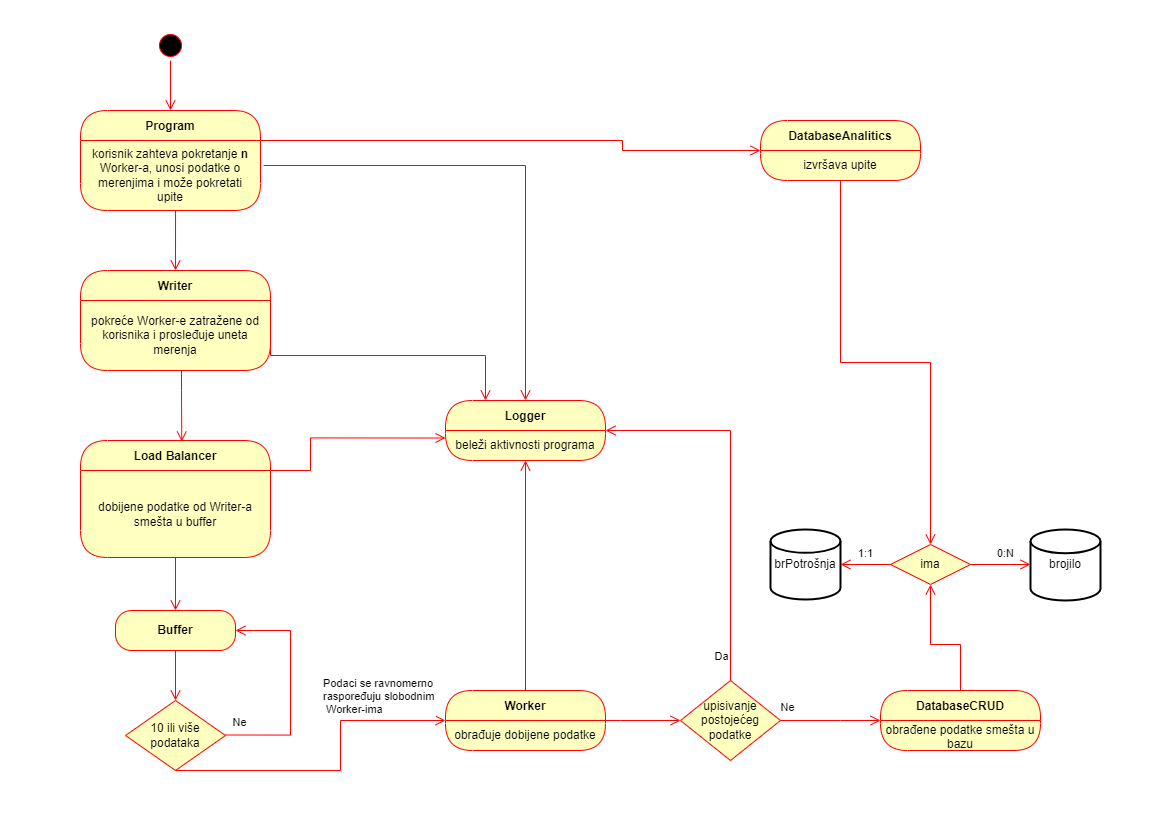

The diagram above was exported from draw.io. Its source (the exported page's mxGraphModel, read from the mxfile embedded in the PNG):
<mxGraphModel dx="2049" dy="1097" grid="1" gridSize="10" guides="1" tooltips="1" connect="1" arrows="1" fold="1" page="1" pageScale="1" pageWidth="1169" pageHeight="827" math="0" shadow="0">
  <root>
    <mxCell id="WIyWlLk6GJQsqaUBKTNV-0" />
    <mxCell id="WIyWlLk6GJQsqaUBKTNV-1" parent="WIyWlLk6GJQsqaUBKTNV-0" />
    <mxCell id="emthv8BetUnNapzcDT3c-7" value="" style="ellipse;html=1;shape=startState;fillColor=#000000;strokeColor=#ff0000;" vertex="1" parent="WIyWlLk6GJQsqaUBKTNV-1">
      <mxGeometry x="155" y="30" width="30" height="30" as="geometry" />
    </mxCell>
    <mxCell id="emthv8BetUnNapzcDT3c-8" value="" style="edgeStyle=orthogonalEdgeStyle;html=1;verticalAlign=bottom;endArrow=open;endSize=8;strokeColor=#ff0000;rounded=0;entryX=0.5;entryY=0;entryDx=0;entryDy=0;" edge="1" source="emthv8BetUnNapzcDT3c-7" parent="WIyWlLk6GJQsqaUBKTNV-1" target="emthv8BetUnNapzcDT3c-11">
      <mxGeometry relative="1" as="geometry">
        <mxPoint x="160" y="110" as="targetPoint" />
      </mxGeometry>
    </mxCell>
    <mxCell id="emthv8BetUnNapzcDT3c-11" value="Program" style="swimlane;fontStyle=1;align=center;verticalAlign=middle;childLayout=stackLayout;horizontal=1;startSize=30;horizontalStack=0;resizeParent=0;resizeLast=1;container=0;fontColor=#000000;collapsible=0;rounded=1;arcSize=30;strokeColor=#ff0000;fillColor=#ffffc0;swimlaneFillColor=#ffffc0;dropTarget=0;" vertex="1" parent="WIyWlLk6GJQsqaUBKTNV-1">
      <mxGeometry x="80" y="110" width="180" height="100" as="geometry" />
    </mxCell>
    <mxCell id="emthv8BetUnNapzcDT3c-12" value="korisnik zahteva pokretanje &lt;b&gt;n &lt;/b&gt;Worker-a, unosi podatke o merenjima i može pokretati upite" style="text;html=1;strokeColor=none;fillColor=none;align=center;verticalAlign=middle;spacingLeft=4;spacingRight=4;whiteSpace=wrap;overflow=hidden;rotatable=0;fontColor=#000000;" vertex="1" parent="emthv8BetUnNapzcDT3c-11">
      <mxGeometry y="30" width="180" height="70" as="geometry" />
    </mxCell>
    <mxCell id="emthv8BetUnNapzcDT3c-13" value="" style="edgeStyle=orthogonalEdgeStyle;html=1;verticalAlign=bottom;endArrow=open;endSize=8;strokeColor=#ff0000;rounded=0;entryX=0.5;entryY=0;entryDx=0;entryDy=0;exitX=0.528;exitY=1;exitDx=0;exitDy=0;exitPerimeter=0;" edge="1" source="emthv8BetUnNapzcDT3c-12" parent="WIyWlLk6GJQsqaUBKTNV-1" target="emthv8BetUnNapzcDT3c-14">
      <mxGeometry relative="1" as="geometry">
        <mxPoint x="180" y="250" as="targetPoint" />
      </mxGeometry>
    </mxCell>
    <mxCell id="emthv8BetUnNapzcDT3c-14" value="Writer" style="swimlane;fontStyle=1;align=center;verticalAlign=middle;childLayout=stackLayout;horizontal=1;startSize=30;horizontalStack=0;resizeParent=0;resizeLast=1;container=0;fontColor=#000000;collapsible=0;rounded=1;arcSize=30;strokeColor=#ff0000;fillColor=#ffffc0;swimlaneFillColor=#ffffc0;dropTarget=0;" vertex="1" parent="WIyWlLk6GJQsqaUBKTNV-1">
      <mxGeometry x="80" y="270" width="190" height="100" as="geometry" />
    </mxCell>
    <mxCell id="emthv8BetUnNapzcDT3c-15" value="pokreće Worker-e zatražene od korisnika i prosleđuje uneta merenja" style="text;html=1;strokeColor=none;fillColor=none;align=center;verticalAlign=middle;spacingLeft=4;spacingRight=4;whiteSpace=wrap;overflow=hidden;rotatable=0;fontColor=#000000;" vertex="1" parent="emthv8BetUnNapzcDT3c-14">
      <mxGeometry y="30" width="190" height="70" as="geometry" />
    </mxCell>
    <mxCell id="emthv8BetUnNapzcDT3c-16" value="" style="edgeStyle=orthogonalEdgeStyle;html=1;verticalAlign=bottom;endArrow=open;endSize=8;strokeColor=#ff0000;rounded=0;entryX=0.533;entryY=0.009;entryDx=0;entryDy=0;entryPerimeter=0;" edge="1" source="emthv8BetUnNapzcDT3c-14" parent="WIyWlLk6GJQsqaUBKTNV-1" target="emthv8BetUnNapzcDT3c-17">
      <mxGeometry relative="1" as="geometry">
        <mxPoint x="180" y="390" as="targetPoint" />
        <Array as="points">
          <mxPoint x="181" y="390" />
          <mxPoint x="181" y="390" />
        </Array>
      </mxGeometry>
    </mxCell>
    <mxCell id="emthv8BetUnNapzcDT3c-17" value="Load Balancer" style="swimlane;fontStyle=1;align=center;verticalAlign=middle;childLayout=stackLayout;horizontal=1;startSize=30;horizontalStack=0;resizeParent=0;resizeLast=1;container=0;fontColor=#000000;collapsible=0;rounded=1;arcSize=30;strokeColor=#ff0000;fillColor=#ffffc0;swimlaneFillColor=#ffffc0;dropTarget=0;" vertex="1" parent="WIyWlLk6GJQsqaUBKTNV-1">
      <mxGeometry x="80" y="440" width="190" height="117" as="geometry" />
    </mxCell>
    <mxCell id="emthv8BetUnNapzcDT3c-18" value="dobijene podatke od Writer-a smešta u buffer" style="text;html=1;strokeColor=none;fillColor=none;align=center;verticalAlign=middle;spacingLeft=4;spacingRight=4;whiteSpace=wrap;overflow=hidden;rotatable=0;fontColor=#000000;" vertex="1" parent="emthv8BetUnNapzcDT3c-17">
      <mxGeometry y="30" width="190" height="87" as="geometry" />
    </mxCell>
    <mxCell id="emthv8BetUnNapzcDT3c-19" value="" style="edgeStyle=orthogonalEdgeStyle;html=1;verticalAlign=bottom;endArrow=open;endSize=8;strokeColor=#ff0000;rounded=0;exitX=0.5;exitY=1;exitDx=0;exitDy=0;entryX=0.5;entryY=0;entryDx=0;entryDy=0;" edge="1" source="emthv8BetUnNapzcDT3c-18" parent="WIyWlLk6GJQsqaUBKTNV-1" target="emthv8BetUnNapzcDT3c-71">
      <mxGeometry relative="1" as="geometry">
        <mxPoint x="175" y="610" as="targetPoint" />
      </mxGeometry>
    </mxCell>
    <mxCell id="emthv8BetUnNapzcDT3c-21" value="10 ili više podataka" style="rhombus;whiteSpace=wrap;html=1;fillColor=#ffffc0;strokeColor=#ff0000;" vertex="1" parent="WIyWlLk6GJQsqaUBKTNV-1">
      <mxGeometry x="125" y="700" width="100" height="70" as="geometry" />
    </mxCell>
    <mxCell id="emthv8BetUnNapzcDT3c-23" value="Podaci se ravnomerno&amp;nbsp;&lt;br&gt;raspoređuju slobodnim&lt;br&gt;&amp;nbsp;Worker-ima" style="edgeStyle=orthogonalEdgeStyle;html=1;align=left;verticalAlign=top;endArrow=open;endSize=8;strokeColor=#ff0000;rounded=0;entryX=0;entryY=0;entryDx=0;entryDy=0;exitX=0.5;exitY=1;exitDx=0;exitDy=0;" edge="1" source="emthv8BetUnNapzcDT3c-21" parent="WIyWlLk6GJQsqaUBKTNV-1" target="emthv8BetUnNapzcDT3c-26">
      <mxGeometry x="0.344" y="54" relative="1" as="geometry">
        <mxPoint x="340" y="720" as="targetPoint" />
        <mxPoint x="230" y="790" as="sourcePoint" />
        <Array as="points">
          <mxPoint x="340" y="770" />
          <mxPoint x="340" y="720" />
        </Array>
        <mxPoint x="-20" y="4" as="offset" />
      </mxGeometry>
    </mxCell>
    <mxCell id="emthv8BetUnNapzcDT3c-25" value="Worker" style="swimlane;fontStyle=1;align=center;verticalAlign=middle;childLayout=stackLayout;horizontal=1;startSize=30;horizontalStack=0;resizeParent=0;resizeLast=1;container=0;fontColor=#000000;collapsible=0;rounded=1;arcSize=30;strokeColor=#ff0000;fillColor=#ffffc0;swimlaneFillColor=#ffffc0;dropTarget=0;" vertex="1" parent="WIyWlLk6GJQsqaUBKTNV-1">
      <mxGeometry x="445" y="690" width="160" height="60" as="geometry" />
    </mxCell>
    <mxCell id="emthv8BetUnNapzcDT3c-26" value="obrađuje dobijene podatke" style="text;html=1;strokeColor=none;fillColor=none;align=center;verticalAlign=middle;spacingLeft=4;spacingRight=4;whiteSpace=wrap;overflow=hidden;rotatable=0;fontColor=#000000;" vertex="1" parent="emthv8BetUnNapzcDT3c-25">
      <mxGeometry y="30" width="160" height="30" as="geometry" />
    </mxCell>
    <mxCell id="emthv8BetUnNapzcDT3c-29" value="upisivanje postojećeg podatke" style="rhombus;whiteSpace=wrap;html=1;fillColor=#ffffc0;strokeColor=#ff0000;" vertex="1" parent="WIyWlLk6GJQsqaUBKTNV-1">
      <mxGeometry x="680" y="680" width="100" height="80" as="geometry" />
    </mxCell>
    <mxCell id="emthv8BetUnNapzcDT3c-36" value="" style="edgeStyle=orthogonalEdgeStyle;html=1;align=left;verticalAlign=bottom;endArrow=open;endSize=8;strokeColor=#ff0000;rounded=0;exitX=1;exitY=0.5;exitDx=0;exitDy=0;entryX=0;entryY=0.5;entryDx=0;entryDy=0;" edge="1" parent="WIyWlLk6GJQsqaUBKTNV-1" source="emthv8BetUnNapzcDT3c-25" target="emthv8BetUnNapzcDT3c-29">
      <mxGeometry x="-1" relative="1" as="geometry">
        <mxPoint x="700" y="700" as="targetPoint" />
        <mxPoint x="610" y="715" as="sourcePoint" />
        <Array as="points">
          <mxPoint x="620" y="720" />
          <mxPoint x="620" y="720" />
        </Array>
      </mxGeometry>
    </mxCell>
    <mxCell id="emthv8BetUnNapzcDT3c-39" value="" style="edgeStyle=orthogonalEdgeStyle;html=1;align=left;verticalAlign=bottom;endArrow=open;endSize=8;strokeColor=#ff0000;rounded=0;exitX=0.5;exitY=0;exitDx=0;exitDy=0;entryX=1;entryY=0;entryDx=0;entryDy=0;" edge="1" parent="WIyWlLk6GJQsqaUBKTNV-1" source="emthv8BetUnNapzcDT3c-29" target="emthv8BetUnNapzcDT3c-41">
      <mxGeometry x="-1" relative="1" as="geometry">
        <mxPoint x="730" y="440" as="targetPoint" />
        <mxPoint x="705" y="590" as="sourcePoint" />
        <Array as="points">
          <mxPoint x="730" y="430" />
        </Array>
      </mxGeometry>
    </mxCell>
    <mxCell id="emthv8BetUnNapzcDT3c-43" value="Da" style="edgeLabel;html=1;align=center;verticalAlign=middle;resizable=0;points=[];" vertex="1" connectable="0" parent="emthv8BetUnNapzcDT3c-39">
      <mxGeometry x="-0.7733" relative="1" as="geometry">
        <mxPoint x="-10" y="18" as="offset" />
      </mxGeometry>
    </mxCell>
    <mxCell id="emthv8BetUnNapzcDT3c-40" value="Logger" style="swimlane;fontStyle=1;align=center;verticalAlign=middle;childLayout=stackLayout;horizontal=1;startSize=30;horizontalStack=0;resizeParent=0;resizeLast=1;container=0;fontColor=#000000;collapsible=0;rounded=1;arcSize=30;strokeColor=#ff0000;fillColor=#ffffc0;swimlaneFillColor=#ffffc0;dropTarget=0;" vertex="1" parent="WIyWlLk6GJQsqaUBKTNV-1">
      <mxGeometry x="445" y="400" width="160" height="60" as="geometry" />
    </mxCell>
    <mxCell id="emthv8BetUnNapzcDT3c-41" value="beleži aktivnosti programa" style="text;html=1;strokeColor=none;fillColor=none;align=center;verticalAlign=middle;spacingLeft=4;spacingRight=4;whiteSpace=wrap;overflow=hidden;rotatable=0;fontColor=#000000;" vertex="1" parent="emthv8BetUnNapzcDT3c-40">
      <mxGeometry y="30" width="160" height="30" as="geometry" />
    </mxCell>
    <mxCell id="emthv8BetUnNapzcDT3c-44" value="DatabaseCRUD" style="swimlane;fontStyle=1;align=center;verticalAlign=middle;childLayout=stackLayout;horizontal=1;startSize=30;horizontalStack=0;resizeParent=0;resizeLast=1;container=0;fontColor=#000000;collapsible=0;rounded=1;arcSize=30;strokeColor=#ff0000;fillColor=#ffffc0;swimlaneFillColor=#ffffc0;dropTarget=0;" vertex="1" parent="WIyWlLk6GJQsqaUBKTNV-1">
      <mxGeometry x="880" y="690" width="160" height="60" as="geometry" />
    </mxCell>
    <mxCell id="emthv8BetUnNapzcDT3c-45" value="obrađene podatke smešta u bazu" style="text;html=1;strokeColor=none;fillColor=none;align=center;verticalAlign=middle;spacingLeft=4;spacingRight=4;whiteSpace=wrap;overflow=hidden;rotatable=0;fontColor=#000000;" vertex="1" parent="emthv8BetUnNapzcDT3c-44">
      <mxGeometry y="30" width="160" height="30" as="geometry" />
    </mxCell>
    <mxCell id="emthv8BetUnNapzcDT3c-46" value="" style="edgeStyle=orthogonalEdgeStyle;html=1;verticalAlign=bottom;endArrow=open;endSize=8;strokeColor=#ff0000;rounded=0;exitX=1;exitY=0.5;exitDx=0;exitDy=0;entryX=0;entryY=0;entryDx=0;entryDy=0;" edge="1" source="emthv8BetUnNapzcDT3c-29" parent="WIyWlLk6GJQsqaUBKTNV-1" target="emthv8BetUnNapzcDT3c-45">
      <mxGeometry relative="1" as="geometry">
        <mxPoint x="850" y="750" as="targetPoint" />
        <Array as="points">
          <mxPoint x="840" y="720" />
          <mxPoint x="840" y="720" />
        </Array>
      </mxGeometry>
    </mxCell>
    <mxCell id="emthv8BetUnNapzcDT3c-47" value="Ne" style="edgeLabel;html=1;align=center;verticalAlign=middle;resizable=0;points=[];" vertex="1" connectable="0" parent="WIyWlLk6GJQsqaUBKTNV-1">
      <mxGeometry x="790" y="710" as="geometry">
        <mxPoint x="-4" y="-4" as="offset" />
      </mxGeometry>
    </mxCell>
    <mxCell id="emthv8BetUnNapzcDT3c-48" value="brPotrošnja" style="strokeWidth=2;html=1;shape=mxgraph.flowchart.database;whiteSpace=wrap;" vertex="1" parent="WIyWlLk6GJQsqaUBKTNV-1">
      <mxGeometry x="770" y="529" width="70" height="70" as="geometry" />
    </mxCell>
    <mxCell id="emthv8BetUnNapzcDT3c-50" value="" style="edgeStyle=orthogonalEdgeStyle;html=1;align=left;verticalAlign=bottom;endArrow=open;endSize=8;strokeColor=#ff0000;rounded=0;exitX=1.017;exitY=0.357;exitDx=0;exitDy=0;exitPerimeter=0;" edge="1" parent="WIyWlLk6GJQsqaUBKTNV-1" source="emthv8BetUnNapzcDT3c-12" target="emthv8BetUnNapzcDT3c-40">
      <mxGeometry x="-1" relative="1" as="geometry">
        <mxPoint x="430" y="70" as="targetPoint" />
        <mxPoint x="555" y="320" as="sourcePoint" />
        <Array as="points">
          <mxPoint x="525" y="165" />
        </Array>
      </mxGeometry>
    </mxCell>
    <mxCell id="emthv8BetUnNapzcDT3c-52" value="" style="edgeStyle=orthogonalEdgeStyle;html=1;align=left;verticalAlign=bottom;endArrow=open;endSize=8;strokeColor=#ff0000;rounded=0;exitX=1;exitY=0.25;exitDx=0;exitDy=0;entryX=0.25;entryY=0;entryDx=0;entryDy=0;" edge="1" parent="WIyWlLk6GJQsqaUBKTNV-1" source="emthv8BetUnNapzcDT3c-15" target="emthv8BetUnNapzcDT3c-40">
      <mxGeometry x="-1" relative="1" as="geometry">
        <mxPoint x="345" y="200" as="targetPoint" />
        <mxPoint x="300" y="355" as="sourcePoint" />
        <Array as="points">
          <mxPoint x="270" y="355" />
          <mxPoint x="485" y="355" />
        </Array>
      </mxGeometry>
    </mxCell>
    <mxCell id="emthv8BetUnNapzcDT3c-55" value="" style="edgeStyle=orthogonalEdgeStyle;html=1;align=left;verticalAlign=bottom;endArrow=open;endSize=8;strokeColor=#ff0000;rounded=0;exitX=0.5;exitY=0;exitDx=0;exitDy=0;entryX=0.5;entryY=1;entryDx=0;entryDy=0;" edge="1" parent="WIyWlLk6GJQsqaUBKTNV-1" source="emthv8BetUnNapzcDT3c-25" target="emthv8BetUnNapzcDT3c-41">
      <mxGeometry x="-1" relative="1" as="geometry">
        <mxPoint x="595" y="630" as="targetPoint" />
        <mxPoint x="520" y="630" as="sourcePoint" />
        <Array as="points" />
      </mxGeometry>
    </mxCell>
    <mxCell id="emthv8BetUnNapzcDT3c-56" value="" style="edgeStyle=orthogonalEdgeStyle;html=1;align=left;verticalAlign=bottom;endArrow=open;endSize=8;strokeColor=#ff0000;rounded=0;entryX=0;entryY=0.25;entryDx=0;entryDy=0;exitX=1;exitY=0;exitDx=0;exitDy=0;" edge="1" parent="WIyWlLk6GJQsqaUBKTNV-1" source="emthv8BetUnNapzcDT3c-18" target="emthv8BetUnNapzcDT3c-41">
      <mxGeometry x="-1" relative="1" as="geometry">
        <mxPoint x="390" y="414" as="targetPoint" />
        <mxPoint x="390" y="500" as="sourcePoint" />
        <Array as="points">
          <mxPoint x="310" y="470" />
          <mxPoint x="310" y="438" />
        </Array>
      </mxGeometry>
    </mxCell>
    <mxCell id="emthv8BetUnNapzcDT3c-57" value="" style="edgeStyle=orthogonalEdgeStyle;html=1;verticalAlign=bottom;endArrow=open;endSize=8;strokeColor=#ff0000;rounded=0;exitX=0.5;exitY=0;exitDx=0;exitDy=0;entryX=0.5;entryY=1;entryDx=0;entryDy=0;" edge="1" parent="WIyWlLk6GJQsqaUBKTNV-1" source="emthv8BetUnNapzcDT3c-44" target="emthv8BetUnNapzcDT3c-61">
      <mxGeometry relative="1" as="geometry">
        <mxPoint x="1060" y="630" as="targetPoint" />
        <mxPoint x="960" y="630" as="sourcePoint" />
        <Array as="points">
          <mxPoint x="960" y="644" />
          <mxPoint x="930" y="644" />
        </Array>
      </mxGeometry>
    </mxCell>
    <mxCell id="emthv8BetUnNapzcDT3c-58" value="brojilo" style="strokeWidth=2;html=1;shape=mxgraph.flowchart.database;whiteSpace=wrap;" vertex="1" parent="WIyWlLk6GJQsqaUBKTNV-1">
      <mxGeometry x="1030" y="529" width="70" height="71" as="geometry" />
    </mxCell>
    <mxCell id="emthv8BetUnNapzcDT3c-61" value="ima" style="rhombus;whiteSpace=wrap;html=1;fillColor=#ffffc0;strokeColor=#ff0000;" vertex="1" parent="WIyWlLk6GJQsqaUBKTNV-1">
      <mxGeometry x="890" y="544" width="80" height="40" as="geometry" />
    </mxCell>
    <mxCell id="emthv8BetUnNapzcDT3c-62" value="" style="edgeStyle=orthogonalEdgeStyle;html=1;align=left;verticalAlign=bottom;endArrow=open;endSize=8;strokeColor=#ff0000;rounded=0;exitX=1;exitY=0.5;exitDx=0;exitDy=0;" edge="1" source="emthv8BetUnNapzcDT3c-61" parent="WIyWlLk6GJQsqaUBKTNV-1">
      <mxGeometry x="-1" relative="1" as="geometry">
        <mxPoint x="1030" y="564" as="targetPoint" />
        <Array as="points" />
        <mxPoint as="offset" />
      </mxGeometry>
    </mxCell>
    <mxCell id="emthv8BetUnNapzcDT3c-63" value="" style="edgeStyle=orthogonalEdgeStyle;html=1;align=left;verticalAlign=top;endArrow=open;endSize=8;strokeColor=#ff0000;rounded=0;exitX=0;exitY=0.5;exitDx=0;exitDy=0;" edge="1" source="emthv8BetUnNapzcDT3c-61" parent="WIyWlLk6GJQsqaUBKTNV-1">
      <mxGeometry x="-1" relative="1" as="geometry">
        <mxPoint x="840" y="564" as="targetPoint" />
        <Array as="points">
          <mxPoint x="840" y="564" />
        </Array>
      </mxGeometry>
    </mxCell>
    <mxCell id="emthv8BetUnNapzcDT3c-65" value="0:N" style="edgeLabel;html=1;align=center;verticalAlign=middle;resizable=0;points=[];" vertex="1" connectable="0" parent="WIyWlLk6GJQsqaUBKTNV-1">
      <mxGeometry x="1000" y="557" as="geometry">
        <mxPoint x="4" y="-5" as="offset" />
      </mxGeometry>
    </mxCell>
    <mxCell id="emthv8BetUnNapzcDT3c-66" value="1:1" style="edgeLabel;html=1;align=center;verticalAlign=middle;resizable=0;points=[];" vertex="1" connectable="0" parent="WIyWlLk6GJQsqaUBKTNV-1">
      <mxGeometry x="860" y="557" as="geometry">
        <mxPoint x="4" y="-5" as="offset" />
      </mxGeometry>
    </mxCell>
    <mxCell id="emthv8BetUnNapzcDT3c-67" value="DatabaseAnalitics" style="swimlane;fontStyle=1;align=center;verticalAlign=middle;childLayout=stackLayout;horizontal=1;startSize=30;horizontalStack=0;resizeParent=0;resizeLast=1;container=0;fontColor=#000000;collapsible=0;rounded=1;arcSize=30;strokeColor=#ff0000;fillColor=#ffffc0;swimlaneFillColor=#ffffc0;dropTarget=0;" vertex="1" parent="WIyWlLk6GJQsqaUBKTNV-1">
      <mxGeometry x="760" y="120" width="160" height="60" as="geometry" />
    </mxCell>
    <mxCell id="emthv8BetUnNapzcDT3c-68" value="izvršava upite" style="text;html=1;strokeColor=none;fillColor=none;align=center;verticalAlign=middle;spacingLeft=4;spacingRight=4;whiteSpace=wrap;overflow=hidden;rotatable=0;fontColor=#000000;" vertex="1" parent="emthv8BetUnNapzcDT3c-67">
      <mxGeometry y="30" width="160" height="30" as="geometry" />
    </mxCell>
    <mxCell id="emthv8BetUnNapzcDT3c-69" value="" style="edgeStyle=orthogonalEdgeStyle;html=1;verticalAlign=bottom;endArrow=open;endSize=8;strokeColor=#ff0000;rounded=0;" edge="1" source="emthv8BetUnNapzcDT3c-67" parent="WIyWlLk6GJQsqaUBKTNV-1" target="emthv8BetUnNapzcDT3c-61">
      <mxGeometry relative="1" as="geometry">
        <mxPoint x="840" y="240" as="targetPoint" />
      </mxGeometry>
    </mxCell>
    <mxCell id="emthv8BetUnNapzcDT3c-70" value="" style="edgeStyle=orthogonalEdgeStyle;html=1;align=left;verticalAlign=bottom;endArrow=open;endSize=8;strokeColor=#ff0000;rounded=0;exitX=1;exitY=0;exitDx=0;exitDy=0;entryX=0;entryY=0;entryDx=0;entryDy=0;" edge="1" parent="WIyWlLk6GJQsqaUBKTNV-1" source="emthv8BetUnNapzcDT3c-12" target="emthv8BetUnNapzcDT3c-68">
      <mxGeometry x="-1" relative="1" as="geometry">
        <mxPoint x="621.94" y="375.01" as="targetPoint" />
        <mxPoint x="359.99999999999994" y="140" as="sourcePoint" />
        <Array as="points">
          <mxPoint x="622" y="140" />
          <mxPoint x="622" y="150" />
        </Array>
      </mxGeometry>
    </mxCell>
    <mxCell id="emthv8BetUnNapzcDT3c-71" value="&lt;b&gt;Buffer&lt;/b&gt;" style="rounded=1;whiteSpace=wrap;html=1;arcSize=40;fontColor=#000000;fillColor=#ffffc0;strokeColor=#ff0000;" vertex="1" parent="WIyWlLk6GJQsqaUBKTNV-1">
      <mxGeometry x="115" y="610" width="120" height="40" as="geometry" />
    </mxCell>
    <mxCell id="emthv8BetUnNapzcDT3c-73" value="" style="edgeStyle=orthogonalEdgeStyle;html=1;verticalAlign=bottom;endArrow=open;endSize=8;strokeColor=#ff0000;rounded=0;exitX=0.5;exitY=1;exitDx=0;exitDy=0;" edge="1" parent="WIyWlLk6GJQsqaUBKTNV-1" source="emthv8BetUnNapzcDT3c-71">
      <mxGeometry relative="1" as="geometry">
        <mxPoint x="175" y="700" as="targetPoint" />
        <mxPoint x="170" y="673" as="sourcePoint" />
        <Array as="points">
          <mxPoint x="175" y="700" />
        </Array>
      </mxGeometry>
    </mxCell>
    <mxCell id="emthv8BetUnNapzcDT3c-74" value="" style="edgeStyle=orthogonalEdgeStyle;html=1;verticalAlign=bottom;endArrow=open;endSize=8;strokeColor=#ff0000;rounded=0;exitX=1;exitY=0.5;exitDx=0;exitDy=0;entryX=1;entryY=0.5;entryDx=0;entryDy=0;" edge="1" parent="WIyWlLk6GJQsqaUBKTNV-1" target="emthv8BetUnNapzcDT3c-71">
      <mxGeometry relative="1" as="geometry">
        <mxPoint x="280" y="620" as="targetPoint" />
        <mxPoint x="225" y="734.5" as="sourcePoint" />
        <Array as="points">
          <mxPoint x="290" y="735" />
          <mxPoint x="290" y="630" />
        </Array>
      </mxGeometry>
    </mxCell>
    <mxCell id="emthv8BetUnNapzcDT3c-75" value="Ne" style="edgeLabel;html=1;align=center;verticalAlign=middle;resizable=0;points=[];" vertex="1" connectable="0" parent="WIyWlLk6GJQsqaUBKTNV-1">
      <mxGeometry x="235" y="720" as="geometry">
        <mxPoint x="3" y="1" as="offset" />
      </mxGeometry>
    </mxCell>
  </root>
</mxGraphModel>